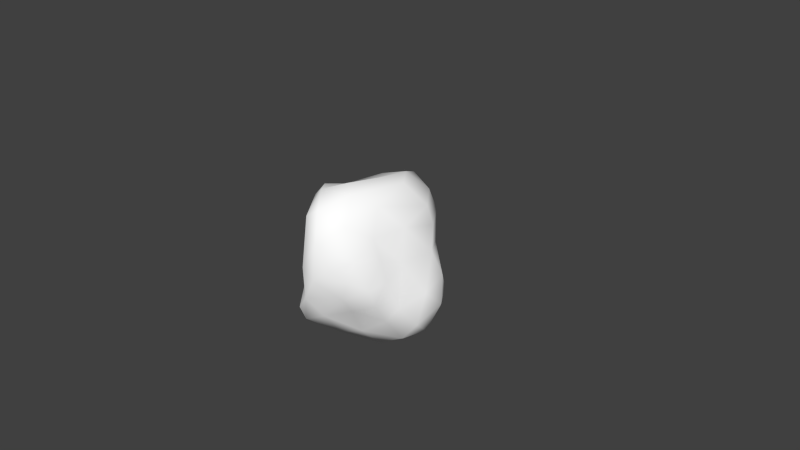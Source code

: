 # Source: boulder_1.blend  (saved by Blender 2.76.0; exported with 4.5.12 LTS)
import bpy
from mathutils import Matrix  # noqa: F401  (used for matrix-valued properties, if any)

bpy.ops.wm.read_factory_settings(use_empty=True)
scene = bpy.context.scene
scene.name = 'Scene'

# ---- collections
col_collection_1 = bpy.data.collections.new('Collection 1'); scene.collection.children.link(col_collection_1)

# ---- materials (node trees are filled in below, after node groups)
mat_boulder_granite_grey_01 = bpy.data.materials.new('boulder_granite_grey_01')
mat_boulder_granite_grey_01.alpha_threshold = 0.0
mat_boulder_granite_grey_01.use_transparent_shadow = False
mat_boulder_granite_grey_01.diffuse_color = (1.0, 1.0, 1.0, 1.0)
mat_boulder_granite_grey_01.specular_color = (0.5, 0.5, 0.5)
mat_boulder_granite_grey_01.roughness = 0.5

# ---- material node trees

# ---- world
world_world = bpy.data.worlds.new('World'); scene.world = world_world
world_world.color = (0.05088, 0.05088, 0.05088)
world_world.use_sun_shadow = False
world_world.sun_shadow_jitter_overblur = 0.0
world_world.cycles.sampling_method = 'MANUAL'
world_world.cycles.sample_map_resolution = 256

# ---- cameras
cam_camera = bpy.data.cameras.new('Camera')
cam_camera.clip_end = 100.0
cam_camera.lens = 35.0
cam_camera.sensor_width = 32.0
cam_camera.sensor_height = 18.0
cam_camera.ortho_scale = 7.314
cam_camera.dof.focus_distance = 0.0
cam_camera.dof.aperture_fstop = 128.0

# ---- meshes
me_bouldercubic128 = bpy.data.meshes.new('bouldercubic128')
me_bouldercubic128.from_pydata([(0.8607, 0.09661, -0.8065), (0.0266, -0.8811, 0.9271), (0.6036, -0.4176, 0.3132), (-0.2573, 0.8197, -0.2634), (-0.9264, -0.138, -0.5029), (0.1155, -1.082, 0.0785), (-0.2208, 0.4387, -0.4871), (0.02144, 0.8587, 0.699), (-0.543, -0.4422, 0.1141), (-0.7009, 0.02583, -0.7187), (-0.7809, -0.4044, -0.488), (0.6129, -0.02989, 0.6085), (0.3608, 0.1991, 1.051), (0.6953, -0.406, 0.04715), (0.843, 0.4479, -0.3091), (-0.8696, -0.1804, 0.1617), (-0.6363, 0.3628, 0.4678), (-0.1226, -0.06614, -1.051), (0.2965, 0.6065, -0.06908), (-0.1593, -0.9106, 0.7988), (-0.4861, -0.8094, -0.5499), (0.6904, -0.1561, -0.889), (-0.4075, -0.691, -0.01538), (0.2797, 0.4218, -0.7801), (-0.1384, 0.2888, -0.7416), (-0.5399, -0.3147, 0.9194), (0.6367, -0.383, -0.565), (-0.2978, -1.004, -0.4925), (0.05186, -0.8865, -0.5241), (0.9105, 0.3333, -0.06278), (0.6016, 0.3718, 0.7692), (0.2938, -0.4867, -0.8098), (-0.06317, 0.8525, 0.2064), (0.3522, 0.6505, 0.8303), (0.07459, 0.4433, -0.7484), (0.9709, 0.2536, -0.4271), (-0.6564, 0.5577, 0.03727), (-0.6305, -0.4086, 0.4042), (-0.2386, -0.3783, -0.9171), (-0.1033, -1.056, 0.1774), (-0.2817, -0.1503, 0.9486), (-0.6979, -0.4642, -0.2594), (-0.7896, 0.3846, -0.2884), (-0.2718, 0.1715, 0.8979), (0.34, 0.7396, 0.3754), (0.4105, -0.2711, 0.8989), (-0.7684, 0.2451, 0.09946), (-0.02517, 0.7868, -0.2429), (0.5905, 0.5539, -0.2788), (0.5015, 0.6061, 0.1484), (-0.4147, -0.7243, -0.7291), (0.3819, -0.8459, -0.1765), (0.8141, 0.3649, -0.6575), (0.5328, -0.4614, 0.5812), (-0.2297, -0.608, 1.036), (0.8024, 0.2505, 0.2514), (0.5124, -0.7432, 0.3527), (0.1356, -1.03, 0.5657), (0.1102, 0.02299, 1.098), (0.6776, 0.5285, -0.07774), (0.1889, -0.1561, -1.091), (-0.3889, 0.2214, -0.6751), (-0.5007, -0.4082, -0.7742), (0.3225, -0.6641, -0.4357), (0.344, -0.7383, 0.7633), (0.07925, 0.5049, 1.029), (-0.4939, 0.5243, 0.6973), (-0.4976, 0.773, 0.2348), (0.6561, 0.4647, 0.2582), (0.2922, -0.9563, 0.2437), (-0.5801, 0.6639, -0.1996), (-0.9576, -0.1105, -0.2795), (0.8019, -0.3243, -0.3309), (0.6219, 0.264, -0.8615), (-0.2672, 0.8942, 0.4884), (-0.6757, -0.3664, 0.7455), (0.6596, -0.6601, -0.006547), (0.9146, 0.03532, -0.211), (-0.7107, -0.2383, -0.6302), (0.1996, 0.6111, -0.6872), (-0.4904, -0.1243, -0.9032), (-0.4733, -0.6051, 0.5899), (0.4365, -0.5156, -0.5069), (0.4463, -0.8231, 0.09123), (0.002592, -0.616, -0.9018), (-0.3995, 0.1165, -0.8123), (-0.2624, -0.8666, 0.4918), (-0.09796, -1.048, -0.2603), (-0.6115, 0.06581, 0.7745), (0.451, 0.6908, 0.5698), (0.6947, 0.3789, 0.5318), (-0.3481, 0.4916, 0.8785), (-0.9002, 0.1019, -0.5171), (0.6713, -0.5643, -0.2567), (0.3483, -0.2532, -1.07), (-0.3548, 0.9207, -0.0388), (0.6813, -0.1441, 0.1958), (-0.4236, -0.5979, 0.2177), (0.5019, 0.5283, -0.6939), (-0.2277, -0.9665, -0.6532), (0.1805, -0.4776, 1.048), (-0.3064, 0.7007, 0.8063), (0.9212, -0.1242, -0.5983), (0.3744, 0.6345, -0.4789), (-0.6128, 0.3023, -0.5216), (-0.01306, 0.7382, 0.9279), (0.02696, 0.1939, -0.9098), (-0.8367, -0.06409, 0.5246), (0.6082, -0.02154, -1.004), (-0.3736, -0.8565, -0.283), (0.03685, 0.7281, -0.4881), (-0.01775, -0.3865, 1.11)], [], [(44, 32, 7), (107, 88, 16), (36, 70, 42), (88, 40, 43), (66, 16, 88), (103, 79, 110), (79, 34, 6), (67, 36, 16), (65, 12, 33), (104, 70, 6), (92, 104, 9), (56, 53, 64), (57, 56, 64), (21, 26, 31), (85, 61, 24), (55, 96, 77), (88, 25, 40), (106, 17, 85), (78, 80, 62), (30, 12, 45), (2, 56, 76), (31, 82, 63), (91, 65, 105), (18, 47, 32), (68, 89, 90), (68, 29, 59), (104, 6, 61), (30, 89, 33), (68, 59, 49), (4, 10, 71), (50, 62, 38), (57, 69, 56), (78, 4, 9), (34, 23, 106), (69, 83, 56), (78, 9, 80), (27, 99, 87), (38, 17, 60), (95, 32, 47), (34, 79, 23), (7, 33, 89), (10, 50, 20), (48, 14, 103), (7, 74, 101), (64, 100, 1), (51, 5, 87), (31, 94, 21), (57, 64, 1), (5, 69, 57), (51, 87, 28), (108, 0, 21), (99, 27, 20), (51, 93, 76), (11, 45, 53), (0, 52, 35), (66, 67, 16), (26, 102, 72), (105, 7, 101), (26, 93, 82), (6, 34, 24), (70, 67, 95), (33, 7, 105), (19, 54, 75), (104, 42, 70), (29, 55, 77), (54, 111, 40), (81, 37, 8), (33, 12, 30), (77, 96, 72), (94, 60, 108), (78, 10, 4), (58, 65, 43), (29, 68, 55), (87, 109, 27), (86, 39, 19), (36, 46, 16), (90, 55, 68), (15, 41, 8), (79, 103, 98), (55, 90, 11), (106, 23, 73), (87, 5, 39), (63, 82, 93), (6, 3, 110), (85, 80, 9), (4, 92, 9), (46, 36, 42), (88, 91, 66), (96, 2, 13), (76, 83, 51), (97, 86, 81), (99, 28, 87), (54, 19, 1), (87, 39, 109), (57, 19, 39), (44, 7, 89), (109, 41, 20), (10, 62, 50), (8, 97, 81), (95, 74, 32), (93, 72, 13), (48, 59, 14), (53, 45, 64), (36, 67, 70), (23, 79, 98), (2, 53, 56), (49, 18, 44), (25, 88, 75), (22, 8, 41), (102, 35, 77), (26, 82, 31), (18, 59, 48), (99, 20, 50), (74, 95, 67), (96, 11, 53), (71, 15, 46), (51, 63, 93), (45, 11, 30), (16, 46, 107), (72, 102, 77), (52, 14, 35), (59, 29, 14), (100, 45, 12), (90, 30, 11), (92, 4, 71), (60, 84, 38), (13, 76, 93), (102, 0, 35), (59, 18, 49), (21, 102, 26), (106, 73, 60), (22, 86, 97), (51, 83, 5), (37, 81, 75), (54, 1, 100), (89, 68, 49), (81, 19, 75), (6, 70, 3), (28, 99, 84), (29, 77, 35), (107, 75, 88), (99, 50, 84), (58, 111, 100), (110, 47, 103), (57, 1, 19), (6, 24, 61), (46, 42, 71), (86, 22, 39), (5, 57, 39), (98, 73, 23), (3, 70, 95), (98, 52, 73), (74, 66, 101), (55, 11, 96), (18, 32, 44), (100, 12, 58), (94, 84, 60), (96, 13, 72), (15, 37, 75), (61, 85, 9), (13, 2, 76), (29, 35, 14), (22, 41, 109), (10, 20, 41), (6, 110, 79), (71, 41, 15), (103, 18, 48), (74, 7, 32), (96, 53, 2), (74, 67, 66), (58, 12, 65), (15, 8, 37), (94, 31, 84), (58, 40, 111), (92, 71, 42), (89, 30, 90), (5, 83, 69), (64, 45, 100), (109, 39, 22), (43, 65, 91), (21, 0, 102), (15, 75, 107), (34, 106, 24), (38, 62, 80), (65, 33, 105), (66, 91, 101), (85, 24, 106), (10, 78, 62), (31, 28, 84), (14, 52, 98), (21, 94, 108), (60, 17, 106), (91, 88, 43), (40, 25, 54), (100, 111, 54), (103, 47, 18), (60, 73, 108), (91, 105, 101), (61, 9, 104), (17, 38, 80), (3, 47, 110), (41, 71, 10), (15, 107, 46), (86, 19, 81), (44, 89, 49), (63, 28, 31), (73, 0, 108), (43, 40, 58), (3, 95, 47), (0, 73, 52), (17, 80, 85), (56, 83, 76), (54, 25, 75), (104, 92, 42), (98, 103, 14), (97, 8, 22), (72, 93, 26), (38, 84, 50), (63, 51, 28), (27, 109, 20)])
me_bouldercubic128.polygons.foreach_set('use_smooth', [True] * 220)
_uv = me_bouldercubic128.uv_layers.new(name='bouldercubic128-mesh-map-0')
_uv.uv.foreach_set('vector', [0.5378, 0.4489, 0.1743, 0.2999, 0.2432, 0.7113, 0.1637, 0.5684, 0.2894, 0.7491, 0.5289, 0.5236, 0.6939, 0.1595, 0.7771, -0.02212, 0.5662, -0.1043, -0.2636, 0.1856, 0.01404, 0.02761, 0.01036, 0.2642, 0.6448, 0.708, 0.5289, 0.5236, 0.2894, 0.7491, 0.5414, -0.2608, 0.4044, -0.4233, 0.2758, -0.2618, 0.7419, -0.4233, 0.6043, -0.4604, 0.5644, -0.2316, 0.8779, 0.3188, 0.6939, 0.1595, 0.5289, 0.5236, 0.3134, 0.5648, 0.5393, 0.3088, 0.5429, 0.666, -0.2439, 0.3737, -0.241, 0.6733, 0.06232, 0.4606, -0.4917, 0.2195, -0.2439, 0.3737, -0.3268, 0.1546, -0.3482, 0.4104, -0.1409, 0.6076, -0.3607, 0.7438, -0.5975, 0.6052, -0.3482, 0.4104, -0.3607, 0.7438, 0.8044, -0.5811, 0.7403, -0.3051, 0.4573, -0.5297, -0.1004, -0.4942, -0.05755, -0.4008, 0.1442, -0.453, 0.4589, 0.3418, 0.1401, 0.2938, 0.2657, -0.04155, -0.2636, 0.1856, -0.2043, -0.1239, 0.01404, 0.02761, 0.2473, 0.2901, 0.1632, 0.08523, -0.1004, 0.2353, 0.04472, -0.3463, 0.1521, -0.5971, -0.08886, -0.4856, 0.5594, 0.7452, 0.4126, 0.9899, 0.006814, 0.8674, -0.07117, 0.4042, -0.3482, 0.4104, -0.2888, 0.1111, 0.4573, -0.5297, 0.5735, -0.2599, 0.483, -0.2017, -0.05208, 0.5341, 0.3134, 0.5648, 0.2386, 0.7399, 0.461, 0.07955, 0.2149, -0.06671, 0.1743, 0.2999, 0.6042, 0.3484, 0.8114, 0.5991, 0.5437, 0.5641, 0.7506, 0.3484, 0.9808, 0.09198, 0.7843, 0.06851, -0.2439, -0.2839, 0.06232, -0.2316, -0.05755, -0.4008, 0.5594, 0.7452, 0.8114, 0.5991, 0.7699, 0.7838, 0.7506, 0.3484, 0.7843, 0.06851, 0.6401, 0.2355, 0.1294, -0.2535, -0.07292, -0.2355, 0.1379, -0.0885, -0.09674, -0.465, -0.144, -0.1927, 0.04736, -0.1668, 0.343, 0.6052, 0.4677, 0.3207, 0.6648, 0.4104, -0.3242, -0.05911, -0.5148, 0.02552, -0.3268, 0.1546, 0.3115, 0.5005, 0.4577, 0.4689, 0.2473, 0.2901, 0.4677, 0.3207, 0.6042, 0.2094, 0.6648, 0.4104, 0.04472, -0.3463, 0.2584, -0.4474, 0.1521, -0.5971, 0.006801, -0.2635, 0.05707, -0.3973, 0.1549, -0.06462, 0.04736, -0.1668, 0.1632, 0.08523, 0.39, 0.00495, -0.0565, 0.08575, 0.1743, 0.2999, 0.2149, -0.06671, 0.3115, 0.5005, 0.4044, 0.6381, 0.4577, 0.4689, 0.2432, 0.7113, 0.5429, 0.7838, 0.5922, 0.5991, -0.07292, -0.2355, -0.3612, -0.4403, -0.4143, -0.3122, 0.7147, -0.09458, 0.9429, -0.0854, 0.5414, -0.2608, 0.2432, 0.7113, 0.03791, 0.5345, -0.02224, 0.7859, 0.5234, -0.4645, 0.391, -0.2619, 0.2523, -0.5844, 0.5604, 0.0005609, 0.3144, 0.1904, 0.1549, -0.06462, 0.4573, -0.5297, 0.5118, -0.7354, 0.8044, -0.5811, 0.343, 0.6052, 0.5234, 0.7438, 0.2523, 0.8844, 0.3144, 0.1904, 0.4677, 0.3207, 0.343, 0.6052, 0.5604, 0.0005609, 0.1549, -0.06462, 0.2665, -0.2702, 0.7331, 0.1232, 0.9367, 0.2105, 0.8044, 0.02401, 0.05707, -0.3973, 0.006801, -0.2635, -0.1454, -0.3122, 0.5604, 0.0005609, 0.7978, -0.05855, 0.7855, 0.1111, 0.2022, 0.6327, 0.006814, 0.8674, -0.1409, 0.6076, 0.3143, -0.515, 0.5381, -0.3919, 0.4576, -0.1955, 0.6448, 0.708, 0.8779, 0.3188, 0.5289, 0.5236, 0.7403, -0.3051, 0.992, -0.3479, 0.8832, -0.1511, 0.2386, 0.8866, 0.2432, 0.7113, -0.02224, 0.7859, 0.7403, -0.3051, 0.7978, -0.05855, 0.5735, -0.2599, 0.06232, -0.2316, 0.3115, -0.4604, 0.1442, -0.453, 0.7771, -0.02212, 0.8779, 0.3188, 0.9934, 0.08575, 0.5429, 0.7838, 0.2432, 0.7113, 0.2386, 0.8866, -0.5085, 0.8002, -0.2638, 0.9781, -0.04179, 0.7456, -0.2439, 0.3737, -0.3905, 0.4624, -0.241, 0.6733, 0.5025, 0.09198, 0.4589, 0.3418, 0.2657, -0.04155, 0.05534, -0.3676, 0.2342, -0.1882, 0.01404, 0.02761, -0.1405, 0.6332, -0.2496, 0.4538, -0.1744, 0.2108, 0.5429, 0.666, 0.5393, 0.3088, 0.7452, 0.4556, 0.2657, -0.04155, 0.1401, 0.2938, -0.03081, -0.1511, 0.5118, -0.05392, 0.39, 0.00495, 0.7331, 0.1232, -0.3242, -0.05911, -0.4012, -0.1767, -0.5148, 0.02552, 0.3532, 0.1667, 0.3134, 0.5648, 0.01036, 0.2642, 0.5025, 0.09198, 0.6042, 0.3484, 0.4589, 0.3418, 0.1549, -0.06462, -0.06027, -0.09599, 0.006801, -0.2635, 0.04557, 0.5605, 0.1716, 0.2691, 0.1338, 0.8002, 0.6939, 0.1595, 0.4563, 0.2139, 0.5289, 0.5236, 0.5437, 0.5641, 0.4589, 0.3418, 0.6042, 0.3484, -0.4792, 0.2562, -0.3237, -0.08289, -0.1744, 0.2108, 0.4044, -0.4233, 0.5414, -0.2608, 0.6262, -0.4268, 0.4589, 0.3418, 0.5437, 0.5641, 0.2022, 0.6327, 0.2473, 0.2901, 0.4577, 0.4689, 0.7712, 0.36, 0.1549, -0.06462, 0.3144, 0.1904, 0.1716, 0.2691, 0.483, -0.2017, 0.5735, -0.2599, 0.7978, -0.05855, 0.06232, 0.4606, 0.03295, 0.8107, 0.2758, 0.7276, -0.1004, 0.2353, -0.1572, 0.04832, -0.3268, 0.1546, 0.1294, -0.2535, 0.3233, -0.2834, 0.2584, -0.4474, 0.4563, 0.2139, 0.6939, 0.1595, 0.5662, -0.1043, 0.2894, 0.7491, 0.6379, 0.833, 0.6448, 0.708, 0.1401, 0.2938, -0.07117, 0.4042, -0.07582, 0.1919, 0.7855, 0.1111, 0.6042, 0.2094, 0.5604, 0.0005609, -0.2169, 0.2858, -0.4657, 0.5605, -0.2372, 0.6332, 0.05707, -0.3973, 0.2665, -0.2702, 0.1549, -0.06462, 0.05534, -0.3676, 0.1338, -0.6123, 0.2523, -0.5844, 0.1549, -0.06462, 0.1716, 0.2691, -0.06027, -0.09599, 0.343, 0.6052, 0.1338, 0.8002, 0.1716, 0.2691, 0.5378, 0.4489, 0.2432, 0.7113, 0.5922, 0.5991, -0.4348, -0.09599, -0.1169, -0.08289, -0.4143, -0.3122, -0.4012, -0.1767, -0.144, -0.1927, -0.09674, -0.465, -0.09773, 0.2108, -0.2169, 0.2858, -0.2372, 0.6332, -0.0565, 0.08575, 0.03791, 0.5345, 0.1743, 0.2999, -0.2094, -0.05855, -0.03081, -0.1511, -0.07582, 0.1919, 0.7147, -0.09458, 0.7843, 0.06851, 0.9429, -0.0854, -0.1409, 0.6076, 0.006814, 0.8674, -0.3607, 0.7438, 0.6939, 0.1595, 0.8779, 0.3188, 0.7771, -0.02212, 0.4577, 0.4689, 0.4044, 0.6381, 0.6262, 0.5699, -0.07117, 0.4042, -0.1409, 0.6076, -0.3482, 0.4104, 0.6401, 0.2355, 0.461, 0.07955, 0.5378, 0.4489, -0.02009, 0.8707, 0.2894, 0.7491, -0.04179, 0.7456, -0.2978, 0.1024, -0.09773, 0.2108, -0.1169, -0.08289, 0.1307, -0.3479, 0.4576, -0.1955, 0.2657, -0.04155, 0.7403, -0.3051, 0.5735, -0.2599, 0.4573, -0.5297, 0.461, 0.07955, 0.7843, 0.06851, 0.7147, -0.09458, 0.05707, -0.3973, -0.1454, -0.3122, -0.09674, -0.4403, 0.03791, 0.5345, -0.0565, 0.08575, -0.15, 0.3188, 0.1401, 0.2938, 0.2022, 0.6327, -0.1409, 0.6076, 0.1379, -0.0885, 0.1112, 0.2562, 0.4563, 0.2139, 0.5604, 0.0005609, 0.483, -0.2017, 0.7978, -0.05855, 0.006814, 0.8674, 0.2022, 0.6327, 0.5594, 0.7452, 0.5289, 0.5236, 0.4563, 0.2139, 0.1637, 0.5684, -0.03081, -0.1511, 0.1307, -0.3479, 0.2657, -0.04155, 0.5381, -0.3919, 0.5891, -0.0854, 0.4576, -0.1955, 0.7843, 0.06851, 0.9808, 0.09198, 0.9429, -0.0854, 0.391, -0.2619, 0.5537, -0.09702, 0.5393, 0.3088, 0.5437, 0.5641, 0.5594, 0.7452, 0.2022, 0.6327, 0.3233, -0.2834, 0.1294, -0.2535, 0.1379, -0.0885, 0.39, 0.00495, 0.2457, -0.3628, 0.04736, -0.1668, -0.07582, 0.1919, -0.2888, 0.1111, -0.2094, -0.05855, 0.1307, -0.3479, 0.3143, -0.515, 0.4576, -0.1955, 0.7843, 0.06851, 0.461, 0.07955, 0.6401, 0.2355, 0.8044, -0.5811, 0.992, -0.3479, 0.7403, -0.3051, 0.2473, 0.2901, 0.7712, 0.36, 0.39, 0.00495, -0.2978, 0.1024, -0.4657, 0.5605, -0.2169, 0.2858, 0.5604, 0.0005609, 0.6042, 0.2094, 0.3144, 0.1904, -0.08708, 0.4538, -0.2372, 0.6332, -0.04179, 0.7456, 0.05534, -0.3676, 0.2523, -0.5844, 0.391, -0.2619, 0.8114, 0.5991, 0.6042, 0.3484, 0.718, 0.2355, -0.2372, 0.6332, -0.5085, 0.8002, -0.04179, 0.7456, 0.06232, 0.4606, -0.241, 0.6733, 0.03295, 0.8107, 0.2665, -0.2702, 0.05707, -0.3973, 0.2457, -0.5899, 0.5025, 0.09198, 0.2657, -0.04155, 0.4576, -0.1955, 0.1637, 0.5684, -0.04179, 0.7456, 0.2894, 0.7491, 0.05707, -0.6506, -0.09674, -0.465, 0.2457, -0.3628, 0.3532, 0.1667, 0.2342, -0.1882, 0.391, -0.2619, 0.2758, -0.2618, 0.2149, -0.06671, 0.5414, -0.2608, 0.343, 0.6052, 0.2523, 0.8844, 0.1338, 0.8002, 0.06232, -0.2316, 0.1442, -0.453, -0.05755, -0.4008, 0.4563, 0.2139, 0.5662, -0.1043, 0.1379, -0.0885, -0.4657, 0.5605, -0.2978, 0.1024, -0.6219, 0.2691, 0.3144, 0.1904, 0.343, 0.6052, 0.1716, 0.2691, 0.6262, 0.5699, 0.7712, 0.36, 0.4577, 0.4689, 0.03295, -0.06182, -0.241, -0.02212, -0.0565, 0.08575, 0.6262, 0.5699, 0.8906, 0.4343, 0.7712, 0.36, 0.9745, 0.5345, 0.6448, 0.708, 0.7886, 0.7859, 0.4589, 0.3418, 0.2022, 0.6327, 0.1401, 0.2938, 0.461, 0.07955, 0.1743, 0.2999, 0.5378, 0.4489, 0.391, -0.2619, 0.5393, 0.3088, 0.3532, 0.1667, 0.5118, -0.05392, 0.2457, -0.3628, 0.39, 0.00495, 0.1401, 0.2938, -0.07582, 0.1919, -0.03081, -0.1511, -0.4792, 0.2562, -0.2496, 0.4538, -0.3238, 0.7456, -0.05755, -0.4008, -0.1004, -0.4942, -0.3268, -0.4474, -0.07582, 0.1919, -0.07117, 0.4042, -0.2888, 0.1111, 0.5025, 0.09198, 0.4576, -0.1955, 0.5891, -0.0854, -0.2978, 0.1024, -0.1169, -0.08289, -0.4348, -0.09599, -0.07292, -0.2355, -0.4143, -0.3122, -0.1169, -0.08289, 0.06232, 0.4606, 0.2758, 0.7276, 0.4044, 0.6381, 0.1379, -0.0885, -0.1169, -0.08289, 0.1112, 0.2562, 0.5414, -0.2608, 0.461, 0.07955, 0.7147, -0.09458, 0.03791, 0.5345, 0.2432, 0.7113, 0.1743, 0.2999, 0.1401, 0.2938, -0.1409, 0.6076, -0.07117, 0.4042, 0.9745, 0.5345, 0.8779, 0.3188, 0.6448, 0.708, 0.3532, 0.1667, 0.5393, 0.3088, 0.3134, 0.5648, -0.4792, 0.2562, -0.1744, 0.2108, -0.2496, 0.4538, 0.5118, -0.7354, 0.4573, -0.5297, 0.2457, -0.5899, 0.3532, 0.1667, 0.01404, 0.02761, 0.2342, -0.1882, 0.3233, -0.2834, 0.1379, -0.0885, 0.5662, -0.1043, 0.8114, 0.5991, 0.5594, 0.7452, 0.5437, 0.5641, 0.3144, 0.1904, 0.6042, 0.2094, 0.4677, 0.3207, -0.3607, 0.7438, 0.006814, 0.8674, -0.1581, 0.9753, -0.4348, -0.09599, -0.6219, 0.2691, -0.2978, 0.1024, 0.01036, 0.2642, 0.3134, 0.5648, -0.05208, 0.5341, 0.1278, -0.5811, 0.3143, -0.515, 0.1307, -0.3479, 0.1112, 0.2562, -0.04179, 0.7456, 0.1637, 0.5684, 0.3115, 0.5005, 0.2473, 0.2901, 0.1442, 0.3664, 0.04736, -0.1668, -0.144, -0.1927, -0.1572, 0.04832, 0.3134, 0.5648, 0.5429, 0.666, 0.2386, 0.7399, 0.6448, 0.708, 0.6379, 0.833, 0.7886, 0.7859, -0.1004, -0.4942, 0.1442, -0.453, 0.2473, -0.5892, -0.4012, -0.1767, -0.3242, -0.05911, -0.144, -0.1927, 0.4573, -0.5297, 0.2665, -0.2702, 0.2457, -0.5899, 0.9429, -0.0854, 0.8906, -0.3919, 0.6262, -0.4268, 0.8044, 0.02401, 0.5118, -0.05392, 0.7331, 0.1232, 0.39, 0.00495, 0.1632, 0.08523, 0.2473, 0.2901, -0.05208, 0.5341, -0.2636, 0.1856, 0.01036, 0.2642, 0.01404, 0.02761, -0.2043, -0.1239, 0.05534, -0.3676, 0.391, -0.2619, 0.2342, -0.1882, 0.05534, -0.3676, 0.5414, -0.2608, 0.2149, -0.06671, 0.461, 0.07955, 0.39, 0.00495, 0.7712, 0.36, 0.7331, 0.1232, -0.05208, 0.5341, 0.2386, 0.7399, -0.02224, 0.6848, -0.05755, 0.3093, -0.3268, 0.1546, -0.2439, 0.3737, 0.1632, 0.08523, 0.04736, -0.1668, -0.1572, 0.04832, 0.03295, -0.06182, 0.2149, -0.06671, 0.2758, -0.2618, -0.1169, -0.08289, 0.1379, -0.0885, -0.07292, -0.2355, 0.1112, 0.2562, 0.1637, 0.5684, 0.4563, 0.2139, -0.4657, 0.5605, -0.5085, 0.8002, -0.2372, 0.6332, 0.5378, 0.4489, 0.5922, 0.5991, 0.6401, 0.2355, -0.2828, -0.2017, -0.4865, -0.2702, -0.14, -0.5297, 0.7712, 0.36, 0.9367, 0.2105, 0.7331, 0.1232, 0.01036, 0.2642, 0.01404, 0.02761, 0.3532, 0.1667, 0.03295, -0.06182, -0.0565, 0.08575, 0.2149, -0.06671, 0.9367, 0.2105, 0.7712, 0.36, 0.8906, 0.4343, 0.1632, 0.08523, -0.1572, 0.04832, -0.1004, 0.2353, 0.6648, 0.4104, 0.6042, 0.2094, 0.7855, 0.1111, 0.05534, -0.3676, -0.2043, -0.1239, -0.3238, -0.1456, -0.2439, 0.3737, -0.4917, 0.2195, -0.3905, 0.4624, 0.6262, -0.4268, 0.5414, -0.2608, 0.9429, -0.0854, -0.2169, 0.2858, -0.09773, 0.2108, -0.2978, 0.1024, -0.03081, -0.1511, -0.2094, -0.05855, -0.06652, -0.3051, 0.04736, -0.1668, 0.2457, -0.3628, -0.09674, -0.465, -0.2828, -0.2017, -0.4308, 0.0005609, -0.4865, -0.2702, -0.5686, -0.2635, -0.4348, -0.09599, -0.4143, -0.3122])
me_bouldercubic128.materials.append(mat_boulder_granite_grey_01)
me_bouldercubic128.use_remesh_preserve_volume = False
me_bouldercubic128.use_remesh_preserve_attributes = False
me_bouldercubic128.use_mirror_vertex_groups = False
me_bouldercubic128.update()

# ---- objects
ob_bouldercubic128 = bpy.data.objects.new('bouldercubic128', me_bouldercubic128)
ob_camera = bpy.data.objects.new('Camera', cam_camera)

# ---- transforms, parenting, visibility, modifiers, constraints
ob_bouldercubic128.location = (0.0, 0.0, 0.0)
ob_bouldercubic128.lineart.crease_threshold = 0.0
ob_camera.location = (7.481, -6.508, 5.344)
ob_camera.rotation_euler = (1.109, 0.01082, 0.8149)
ob_camera.lock_rotations_4d = False
ob_camera.empty_display_type = 'ARROWS'
ob_camera.color = (0.0, 0.0, 0.0, 0.0)
ob_camera.display_type = 'WIRE'
ob_camera.lineart.crease_threshold = 0.0

# ---- collection membership
col_collection_1.objects.link(ob_bouldercubic128)
col_collection_1.objects.link(ob_camera)

# ---- scene / render settings (as saved in the file)
scene.camera = ob_camera
scene.frame_start = 1; scene.frame_end = 250; scene.frame_set(1)
scene.render.engine = 'BLENDER_EEVEE_NEXT'
scene.render.resolution_percentage = 50
scene.render.dither_intensity = 0.0
scene.cycles.use_denoising = False
scene.cycles.samples = 10
scene.cycles.sampling_pattern = 'TABULATED_SOBOL'
scene.cycles.light_sampling_threshold = 0.0
scene.cycles.use_adaptive_sampling = False
scene.cycles.use_light_tree = False
scene.cycles.blur_glossy = 0.0
scene.cycles.pixel_filter_type = 'GAUSSIAN'
scene.cycles.sample_clamp_indirect = 0.0
scene.view_settings.view_transform = 'Standard'
bpy.context.view_layer.update()

# ---- added for rendering (the .blend has no usable light): sun
light_auto_sun = bpy.data.lights.new('AutoSun', 'SUN')
light_auto_sun.energy = 3.0
light_auto_sun.angle = 0.0523599
ob_auto_sun = bpy.data.objects.new('AutoSun', light_auto_sun)
scene.collection.objects.link(ob_auto_sun)
ob_auto_sun.rotation_euler = (0.872665, 0.174533, 0.523599)
bpy.context.view_layer.update()
